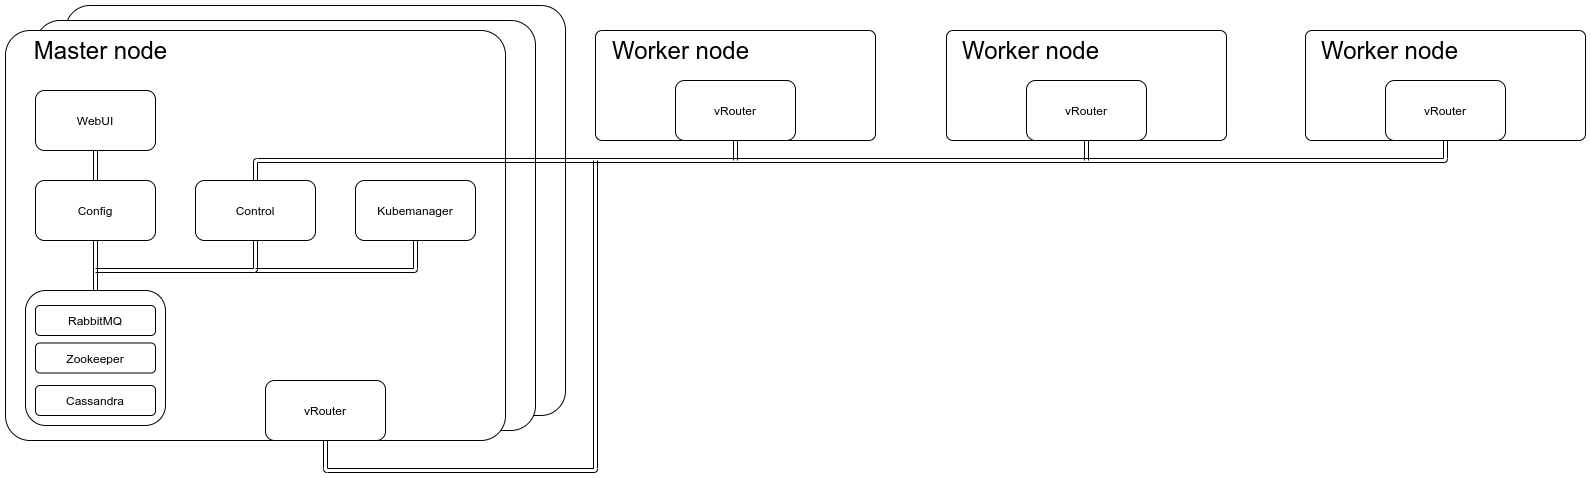

The diagram above was exported from draw.io. Its source (the exported page's mxGraphModel, read from the mxfile embedded in the PNG):
<mxGraphModel dx="1662" dy="710" grid="1" gridSize="10" guides="1" tooltips="1" connect="1" arrows="1" fold="1" page="1" pageScale="1" pageWidth="827" pageHeight="1169" math="0" shadow="0">
  <root>
    <mxCell id="0" />
    <mxCell id="1" parent="0" />
    <mxCell id="UmpKOIPH9xfJGRF95270-7" value="" style="rounded=1;whiteSpace=wrap;html=1;arcSize=6;" parent="1" vertex="1">
      <mxGeometry x="110" y="65" width="500" height="410" as="geometry" />
    </mxCell>
    <mxCell id="UmpKOIPH9xfJGRF95270-6" value="" style="rounded=1;whiteSpace=wrap;html=1;arcSize=6;" parent="1" vertex="1">
      <mxGeometry x="80" y="80" width="500" height="410" as="geometry" />
    </mxCell>
    <mxCell id="IaTw-YSYrg_WrmxzU5RO-18" value="" style="rounded=1;whiteSpace=wrap;html=1;arcSize=6;" parent="1" vertex="1">
      <mxGeometry x="640" y="90" width="280" height="110" as="geometry" />
    </mxCell>
    <mxCell id="0yuewzsy5WDzqfcrjbcR-3" value="" style="rounded=1;whiteSpace=wrap;html=1;arcSize=6;" parent="1" vertex="1">
      <mxGeometry x="50" y="90" width="500" height="410" as="geometry" />
    </mxCell>
    <mxCell id="IaTw-YSYrg_WrmxzU5RO-8" value="" style="rounded=1;whiteSpace=wrap;html=1;" parent="1" vertex="1">
      <mxGeometry x="70" y="350" width="140" height="135" as="geometry" />
    </mxCell>
    <mxCell id="0yuewzsy5WDzqfcrjbcR-4" value="WebUI" style="rounded=1;whiteSpace=wrap;html=1;" parent="1" vertex="1">
      <mxGeometry x="80" y="150" width="120" height="60" as="geometry" />
    </mxCell>
    <mxCell id="IaTw-YSYrg_WrmxzU5RO-1" value="Control" style="rounded=1;whiteSpace=wrap;html=1;" parent="1" vertex="1">
      <mxGeometry x="240" y="240" width="120" height="60" as="geometry" />
    </mxCell>
    <mxCell id="IaTw-YSYrg_WrmxzU5RO-2" value="RabbitMQ" style="rounded=1;whiteSpace=wrap;html=1;" parent="1" vertex="1">
      <mxGeometry x="80" y="365" width="120" height="30" as="geometry" />
    </mxCell>
    <mxCell id="IaTw-YSYrg_WrmxzU5RO-3" value="Config" style="rounded=1;whiteSpace=wrap;html=1;" parent="1" vertex="1">
      <mxGeometry x="80" y="240" width="120" height="60" as="geometry" />
    </mxCell>
    <mxCell id="IaTw-YSYrg_WrmxzU5RO-4" value="Kubemanager" style="rounded=1;whiteSpace=wrap;html=1;" parent="1" vertex="1">
      <mxGeometry x="400" y="240" width="120" height="60" as="geometry" />
    </mxCell>
    <mxCell id="IaTw-YSYrg_WrmxzU5RO-5" value="Zookeeper" style="rounded=1;whiteSpace=wrap;html=1;" parent="1" vertex="1">
      <mxGeometry x="80" y="402.5" width="120" height="30" as="geometry" />
    </mxCell>
    <mxCell id="IaTw-YSYrg_WrmxzU5RO-6" value="Cassandra" style="rounded=1;whiteSpace=wrap;html=1;" parent="1" vertex="1">
      <mxGeometry x="80" y="445" width="120" height="30" as="geometry" />
    </mxCell>
    <mxCell id="IaTw-YSYrg_WrmxzU5RO-7" value="vRouter" style="rounded=1;whiteSpace=wrap;html=1;" parent="1" vertex="1">
      <mxGeometry x="720" y="140" width="120" height="60" as="geometry" />
    </mxCell>
    <mxCell id="IaTw-YSYrg_WrmxzU5RO-12" value="" style="shape=link;html=1;entryX=0.5;entryY=1;entryDx=0;entryDy=0;exitX=0.5;exitY=0;exitDx=0;exitDy=0;" parent="1" source="IaTw-YSYrg_WrmxzU5RO-8" target="IaTw-YSYrg_WrmxzU5RO-3" edge="1">
      <mxGeometry width="100" relative="1" as="geometry">
        <mxPoint x="640" y="240" as="sourcePoint" />
        <mxPoint x="740" y="240" as="targetPoint" />
      </mxGeometry>
    </mxCell>
    <mxCell id="IaTw-YSYrg_WrmxzU5RO-14" value="" style="shape=link;html=1;exitX=0.5;exitY=1;exitDx=0;exitDy=0;entryX=0.5;entryY=0;entryDx=0;entryDy=0;" parent="1" source="0yuewzsy5WDzqfcrjbcR-4" target="IaTw-YSYrg_WrmxzU5RO-3" edge="1">
      <mxGeometry width="100" relative="1" as="geometry">
        <mxPoint x="640" y="240" as="sourcePoint" />
        <mxPoint x="740" y="240" as="targetPoint" />
      </mxGeometry>
    </mxCell>
    <mxCell id="IaTw-YSYrg_WrmxzU5RO-15" value="" style="shape=link;html=1;entryX=0.5;entryY=1;entryDx=0;entryDy=0;" parent="1" target="IaTw-YSYrg_WrmxzU5RO-1" edge="1">
      <mxGeometry width="100" relative="1" as="geometry">
        <mxPoint x="140" y="330" as="sourcePoint" />
        <mxPoint x="740" y="240" as="targetPoint" />
        <Array as="points">
          <mxPoint x="300" y="330" />
        </Array>
      </mxGeometry>
    </mxCell>
    <mxCell id="IaTw-YSYrg_WrmxzU5RO-16" value="" style="shape=link;html=1;entryX=0.5;entryY=1;entryDx=0;entryDy=0;" parent="1" target="IaTw-YSYrg_WrmxzU5RO-4" edge="1">
      <mxGeometry width="100" relative="1" as="geometry">
        <mxPoint x="300" y="330" as="sourcePoint" />
        <mxPoint x="740" y="240" as="targetPoint" />
        <Array as="points">
          <mxPoint x="460" y="330" />
        </Array>
      </mxGeometry>
    </mxCell>
    <mxCell id="IaTw-YSYrg_WrmxzU5RO-19" value="" style="rounded=1;whiteSpace=wrap;html=1;arcSize=6;" parent="1" vertex="1">
      <mxGeometry x="991" y="90" width="280" height="110" as="geometry" />
    </mxCell>
    <mxCell id="IaTw-YSYrg_WrmxzU5RO-20" value="vRouter" style="rounded=1;whiteSpace=wrap;html=1;" parent="1" vertex="1">
      <mxGeometry x="1071" y="140" width="120" height="60" as="geometry" />
    </mxCell>
    <mxCell id="IaTw-YSYrg_WrmxzU5RO-21" value="" style="shape=link;html=1;entryX=0.5;entryY=1;entryDx=0;entryDy=0;exitX=0.5;exitY=0;exitDx=0;exitDy=0;" parent="1" source="IaTw-YSYrg_WrmxzU5RO-1" target="UmpKOIPH9xfJGRF95270-9" edge="1">
      <mxGeometry width="100" relative="1" as="geometry">
        <mxPoint x="640" y="350" as="sourcePoint" />
        <mxPoint x="740" y="350" as="targetPoint" />
        <Array as="points">
          <mxPoint x="300" y="220" />
          <mxPoint x="1490" y="220" />
        </Array>
      </mxGeometry>
    </mxCell>
    <mxCell id="IaTw-YSYrg_WrmxzU5RO-22" value="" style="shape=link;html=1;entryX=0.5;entryY=1;entryDx=0;entryDy=0;" parent="1" target="IaTw-YSYrg_WrmxzU5RO-18" edge="1">
      <mxGeometry width="100" relative="1" as="geometry">
        <mxPoint x="780" y="220" as="sourcePoint" />
        <mxPoint x="740" y="350" as="targetPoint" />
      </mxGeometry>
    </mxCell>
    <mxCell id="UmpKOIPH9xfJGRF95270-1" value="vRouter" style="rounded=1;whiteSpace=wrap;html=1;" parent="1" vertex="1">
      <mxGeometry x="310" y="440" width="120" height="60" as="geometry" />
    </mxCell>
    <mxCell id="UmpKOIPH9xfJGRF95270-2" value="" style="shape=link;html=1;exitX=0.5;exitY=1;exitDx=0;exitDy=0;" parent="1" source="UmpKOIPH9xfJGRF95270-1" edge="1">
      <mxGeometry width="100" relative="1" as="geometry">
        <mxPoint x="780" y="400" as="sourcePoint" />
        <mxPoint x="640" y="220" as="targetPoint" />
        <Array as="points">
          <mxPoint x="370" y="530" />
          <mxPoint x="640" y="530" />
        </Array>
      </mxGeometry>
    </mxCell>
    <mxCell id="UmpKOIPH9xfJGRF95270-3" value="&lt;font style=&quot;font-size: 24px&quot;&gt;Master node&lt;/font&gt;" style="text;html=1;resizable=0;autosize=1;align=center;verticalAlign=middle;points=[];fillColor=none;strokeColor=none;rounded=0;" parent="1" vertex="1">
      <mxGeometry x="70" y="100" width="150" height="20" as="geometry" />
    </mxCell>
    <mxCell id="UmpKOIPH9xfJGRF95270-4" value="&lt;font style=&quot;font-size: 24px&quot;&gt;Worker node&lt;/font&gt;" style="text;html=1;resizable=0;autosize=1;align=center;verticalAlign=middle;points=[];fillColor=none;strokeColor=none;rounded=0;" parent="1" vertex="1">
      <mxGeometry x="650" y="100" width="150" height="20" as="geometry" />
    </mxCell>
    <mxCell id="UmpKOIPH9xfJGRF95270-5" value="&lt;font style=&quot;font-size: 24px&quot;&gt;Worker node&lt;/font&gt;" style="text;html=1;resizable=0;autosize=1;align=center;verticalAlign=middle;points=[];fillColor=none;strokeColor=none;rounded=0;" parent="1" vertex="1">
      <mxGeometry x="1000" y="100" width="150" height="20" as="geometry" />
    </mxCell>
    <mxCell id="UmpKOIPH9xfJGRF95270-8" value="" style="rounded=1;whiteSpace=wrap;html=1;arcSize=6;" parent="1" vertex="1">
      <mxGeometry x="1350" y="90" width="280" height="110" as="geometry" />
    </mxCell>
    <mxCell id="UmpKOIPH9xfJGRF95270-9" value="vRouter" style="rounded=1;whiteSpace=wrap;html=1;" parent="1" vertex="1">
      <mxGeometry x="1430" y="140" width="120" height="60" as="geometry" />
    </mxCell>
    <mxCell id="UmpKOIPH9xfJGRF95270-10" value="&lt;font style=&quot;font-size: 24px&quot;&gt;Worker node&lt;/font&gt;" style="text;html=1;resizable=0;autosize=1;align=center;verticalAlign=middle;points=[];fillColor=none;strokeColor=none;rounded=0;" parent="1" vertex="1">
      <mxGeometry x="1359" y="100" width="150" height="20" as="geometry" />
    </mxCell>
    <mxCell id="UmpKOIPH9xfJGRF95270-11" value="" style="shape=link;html=1;entryX=0.5;entryY=1;entryDx=0;entryDy=0;" parent="1" target="IaTw-YSYrg_WrmxzU5RO-20" edge="1">
      <mxGeometry width="100" relative="1" as="geometry">
        <mxPoint x="1131" y="220" as="sourcePoint" />
        <mxPoint x="880" y="250" as="targetPoint" />
      </mxGeometry>
    </mxCell>
  </root>
</mxGraphModel>